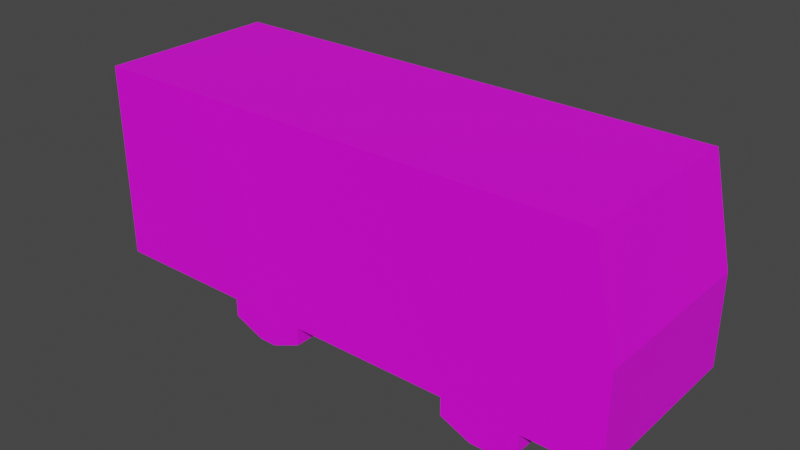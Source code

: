 # Source: Bus.blend  (saved by Blender 2.93.20; exported with 4.5.12 LTS)
import bpy
from mathutils import Matrix  # noqa: F401  (used for matrix-valued properties, if any)

bpy.ops.wm.read_factory_settings(use_empty=True)
scene = bpy.context.scene
scene.name = 'Scene'

# ---- collections
col_collection = bpy.data.collections.new('Collection'); scene.collection.children.link(col_collection)

# ---- images (referenced by path relative to the original .blend; pixels are not part of the script)
import os
ASSET_DIR = os.environ.get("B2B_ASSET_DIR", "")  # directory of the original .blend (textures are referenced by path, not embedded)
HERE = os.path.dirname(os.path.abspath(__file__))  # packed textures are extracted next to this script under _unpacked/

def load_image(name, relpath, width, height, colorspace="sRGB"):
    """Load a texture the original file referenced (path relative to the .blend, or extracted next to this script)."""
    p = next((c for c in (os.path.join(HERE, relpath), os.path.join(ASSET_DIR, relpath)) if relpath and os.path.exists(c)), "")
    if p:
        img = bpy.data.images.load(p, check_existing=True)
        img.name = name
    else:  # same state as the original file: an image datablock whose file is absent (Cycles renders it pink)
        img = bpy.data.images.new(name, width, height)
        img.source = "FILE"
        img.filepath = "//" + (relpath or name)
    img.colorspace_settings.name = colorspace
    return img
img_bus_texture_psd = load_image('bus texture.psd', 'bus texture.psd', 1024, 1024, 'sRGB')

# ---- materials (node trees are filled in below, after node groups)
mat_material_001 = bpy.data.materials.new('Material.001')
mat_material_001.use_transparent_shadow = False

# ---- material node trees
mat_material_001.use_nodes = True; mat_material_001.node_tree.nodes.clear()
_N = mat_material_001.node_tree.nodes; _L = mat_material_001.node_tree.links
n0 = _N.new('ShaderNodeOutputMaterial'); n0.name = 'Material Output'; n0.location = (300, 300)
n1 = _N.new('ShaderNodeBsdfPrincipled'); n1.name = 'Principled BSDF'; n1.location = (10, 300)
n1.distribution = 'GGX'
n1.subsurface_method = 'BURLEY'
n1.inputs[3].default_value = 1.45
n1.inputs[27].default_value = (0.0, 0.0, 0.0, 1.0)
n1.inputs[28].default_value = 1.0
n2 = _N.new('ShaderNodeMapping'); n2.name = 'Mapping'; n2.location = (-358, 653)
n2.width = 240
n3 = _N.new('ShaderNodeTexCoord'); n3.name = 'Texture Coordinate'; n3.location = (-558, 636)
n4 = _N.new('ShaderNodeTexImage'); n4.name = 'Image Texture'; n4.location = (-58, 624)
n4.image = img_bus_texture_psd
_L.new(n1.outputs[0], n0.inputs[0])
_L.new(n4.outputs[0], n1.inputs[0])
_L.new(n2.outputs[0], n4.inputs[0])
_L.new(n3.outputs[2], n2.inputs[0])
n0.is_active_output = True

# ---- world
world_world = bpy.data.worlds.new('World'); scene.world = world_world
world_world.use_nodes = True; world_world.node_tree.nodes.clear()
_N = world_world.node_tree.nodes; _L = world_world.node_tree.links
n0 = _N.new('ShaderNodeOutputWorld'); n0.name = 'World Output'; n0.location = (300, 300)
n1 = _N.new('ShaderNodeBackground'); n1.name = 'Background'; n1.location = (10, 300)
n1.inputs[0].default_value = (0.05088, 0.05088, 0.05088, 1.0)
_L.new(n1.outputs[0], n0.inputs[0])
n0.is_active_output = True
world_world.color = (0.05088, 0.05088, 0.05088)
world_world.use_sun_shadow = False
world_world.sun_shadow_jitter_overblur = 0.0

# ---- meshes
me_cube = bpy.data.meshes.new('Cube')
me_cube.from_pydata([(-8.159, 1.524, 3.82), (-8.159, -1.524, 3.82), (0.4872, -1.524, 3.82), (0.4872, 1.524, 3.82), (-8.159, 1.524, 2.074), (0.8682, -1.524, 2.074), (-8.159, -1.524, 2.074), (0.8682, 1.524, 2.074), (0.4872, 1.524, 2.074), (0.4872, -1.524, 2.074), (-8.159, 1.524, 0.5347), (-8.159, -1.524, 0.5347), (0.8682, 1.524, 0.5347), (0.4872, 1.524, 0.5347), (0.4872, -1.524, 0.5347), (0.8682, -1.524, 0.5347), (-8.159, -0.9231, 0.5347), (-5.71, 1.524, 3.82), (0.8682, -0.9231, 0.5347), (-5.71, -1.524, 3.82), (-5.71, -1.524, 2.074), (-5.71, 1.524, 2.074), (-5.71, 1.524, 0.5347), (-5.71, -1.524, 0.5347), (0.8682, -0.9231, 2.074), (-4.385, -1.524, 3.82), (-4.385, -1.524, 2.074), (-4.385, -1.524, 0.5347), (-8.159, -0.9231, 2.074), (-4.385, 1.524, 3.82), (-4.385, 1.524, 2.074), (-4.385, 1.524, 0.5347), (0.4872, -0.9231, 3.82), (-0.3771, -1.524, 3.82), (-0.3771, -1.524, 2.074), (-0.3771, -1.524, 0.5347), (-0.3771, -0.9231, 0.5347), (-0.3771, 1.524, 3.82), (-0.3771, 1.524, 2.074), (-0.3771, 1.524, 0.5347), (0.4872, -0.9231, 0.5347), (-1.658, 1.524, 3.82), (-1.658, 1.524, 2.074), (-1.658, 1.524, 0.5347), (-8.159, -0.9231, 3.82), (-1.658, -1.524, 3.82), (-1.658, -1.524, 2.074), (-1.658, -1.524, 0.5347), (-5.196, -1.524, 0.009146), (-5.71, -1.524, 0.2262), (-5.71, 1.524, 0.2262), (-5.196, 1.524, 0.009146), (-4.899, 1.524, 0.009146), (-4.385, 1.524, 0.2262), (-4.385, -1.524, 0.2262), (-4.899, -1.524, 0.009146), (-0.8913, 1.524, 0.009146), (-0.3771, 1.524, 0.2262), (-0.3771, -1.524, 0.2262), (-0.8913, -1.524, 0.009146), (-1.144, -1.524, 0.009146), (-1.658, -1.524, 0.2262), (-1.658, 1.524, 0.2262), (-1.144, 1.524, 0.009146), (-5.71, -0.9231, 0.5347), (-5.71, -0.9231, 3.82), (-4.385, -0.9231, 0.5347), (-4.385, -0.9231, 3.82), (-0.3771, -0.9231, 3.82), (-1.658, -0.9231, 0.5347), (-1.658, -0.9231, 3.82), (-5.71, -0.9231, 0.2262), (-5.196, -0.9231, 0.009146), (-4.899, -0.9231, 0.009146), (-4.385, -0.9231, 0.2262), (-0.8913, -0.9231, 0.009146), (-0.3771, -0.9231, 0.2262), (-1.658, -0.9231, 0.2262), (-1.144, -0.9231, 0.009146), (-0.3771, 0.97, 0.5347), (0.8682, 0.97, 2.074), (0.8682, 0.97, 0.5347), (-5.71, 0.97, 0.2262), (-1.658, 0.97, 3.82), (-0.3771, 0.97, 3.82), (-1.658, 0.97, 0.5347), (-4.385, 0.97, 3.82), (-4.385, 0.97, 0.5347), (-5.71, 0.97, 3.82), (-5.71, 0.97, 0.5347), (-8.159, 0.97, 0.5347), (-8.159, 0.97, 2.074), (0.4872, 0.97, 3.82), (-8.159, 0.97, 3.82), (0.4872, 0.97, 0.5347), (-5.196, 0.97, 0.009146), (-4.385, 0.97, 0.2262), (-0.3771, 0.97, 0.2262), (-1.144, 0.97, 0.009146), (-4.899, 0.97, 0.009146), (-0.8913, 0.97, 0.009146), (-1.658, 0.97, 0.2262), (-0.8042, 0.97, 0.5347), (-1.231, 0.97, 0.5347), (-0.8042, -0.9231, 0.5347), (-1.231, -0.9231, 0.5347), (-4.827, 0.97, 0.5347), (-5.269, 0.97, 0.5347), (-5.269, -0.9231, 0.5347), (-4.827, -0.9231, 0.5347)], [], [(32, 24, 5, 2), (9, 2, 5), (28, 44, 1, 6), (21, 17, 0, 4), (7, 3, 8), (34, 33, 2, 9), (68, 32, 2, 33), (35, 34, 9, 14), (12, 7, 8, 13), (22, 21, 4, 10), (16, 28, 6, 11), (81, 80, 7, 12), (14, 9, 5, 15), (73, 72, 48, 55), (90, 89, 22, 10), (96, 87, 31, 53), (31, 30, 21, 22), (11, 6, 20, 23), (44, 65, 19, 1), (6, 1, 19, 20), (30, 29, 17, 21), (52, 53, 31, 22, 50, 51), (42, 41, 29, 30), (43, 42, 30, 31), (89, 82, 50, 22), (23, 20, 26, 27), (65, 67, 25, 19), (20, 19, 25, 26), (40, 14, 15, 18), (13, 8, 38, 39), (8, 3, 37, 38), (77, 69, 47, 61), (47, 46, 34, 35), (70, 68, 33, 45), (46, 45, 33, 34), (26, 25, 45, 46), (67, 70, 45, 25), (27, 26, 46, 47), (79, 39, 57, 97), (39, 38, 42, 43), (38, 37, 41, 42), (56, 57, 39, 43, 62, 63), (75, 78, 60, 59), (40, 36, 35, 14), (87, 85, 43, 31), (60, 61, 47, 35, 58, 59), (71, 49, 48, 72), (73, 55, 54, 74), (75, 59, 58, 76), (77, 61, 60, 78), (48, 49, 23, 27, 54, 55), (27, 47, 69, 66), (94, 79, 36, 40), (35, 36, 76, 58), (86, 83, 70, 67), (83, 84, 68, 70), (94, 40, 18, 81), (88, 86, 67, 65), (23, 49, 71, 64), (93, 88, 65, 44), (54, 27, 66, 74), (11, 23, 64, 16), (15, 5, 24, 18), (90, 91, 28, 16), (84, 92, 32, 68), (91, 93, 44, 28), (92, 80, 24, 32), (3, 7, 80, 92), (4, 0, 93, 91), (37, 3, 92, 84), (10, 4, 91, 90), (52, 51, 95, 99), (0, 17, 88, 93), (17, 29, 86, 88), (13, 94, 81, 12), (62, 43, 85, 101), (41, 37, 84, 83), (29, 41, 83, 86), (56, 63, 98, 100), (13, 39, 79, 94), (50, 82, 95, 51), (52, 99, 96, 53), (56, 100, 97, 57), (66, 69, 85, 87), (62, 101, 98, 63), (16, 64, 89, 90), (18, 24, 80, 81), (77, 78, 105, 69), (78, 75, 104, 105), (75, 76, 36, 104), (36, 79, 102, 104), (103, 105, 104, 102), (69, 105, 103, 85), (100, 102, 79, 97), (98, 103, 102, 100), (103, 98, 101, 85), (74, 66, 109, 73), (72, 108, 64, 71), (73, 109, 108, 72), (99, 106, 87, 96), (95, 107, 106, 99), (107, 95, 82, 89), (66, 87, 106, 109), (64, 108, 107, 89), (106, 107, 108, 109)])
_uv = me_cube.uv_layers.new(name='UVMap')
_uv.uv.foreach_set('vector', [0.5251, 0.1881, 0.5251, 0.1085, 0.5593, 0.1085, 0.5593, 0.1881, 0.06806, 0.7929, 0.06806, 0.9629, 0.02878, 0.7929, 0.2361, 0.1015, 0.2361, 0.1695, 0.2068, 0.1695, 0.2068, 0.1015, 0.2899, 0.4082, 0.2899, 0.5782, 0.03626, 0.5782, 0.03626, 0.4082, 0.9716, 0.4082, 0.9321, 0.5782, 0.9321, 0.4082, 0.1572, 0.7929, 0.1572, 0.9629, 0.06806, 0.9629, 0.06806, 0.7929, 0.9413, 0.1452, 0.9818, 0.1452, 0.9818, 0.176, 0.9413, 0.176, 0.1572, 0.643, 0.1572, 0.7929, 0.06806, 0.7929, 0.06806, 0.643, 0.9716, 0.2582, 0.9716, 0.4082, 0.9321, 0.4082, 0.9321, 0.2582, 0.2899, 0.2582, 0.2899, 0.4082, 0.03626, 0.4082, 0.03626, 0.2582, 0.2361, 0.04148, 0.2361, 0.1015, 0.2068, 0.1015, 0.2068, 0.04148, 0.4174, 0.03849, 0.4174, 0.1085, 0.3859, 0.1085, 0.3859, 0.03849, 0.06806, 0.643, 0.06806, 0.7929, 0.02878, 0.7929, 0.02878, 0.643, 0.132, 0.1823, 0.1341, 0.1821, 0.1355, 0.1965, 0.1325, 0.1967, 0.1743, 0.09165, 0.1457, 0.08605, 0.1553, 0.06873, 0.1785, 0.07694, 0.1321, 0.07703, 0.1262, 0.08424, 0.123, 0.06503, 0.1294, 0.06335, 0.4272, 0.2582, 0.4272, 0.4082, 0.2899, 0.4082, 0.2899, 0.2582, 0.9595, 0.643, 0.9595, 0.7929, 0.7071, 0.7929, 0.7071, 0.643, 0.5768, 0.1452, 0.6915, 0.1452, 0.6915, 0.176, 0.5768, 0.176, 0.9595, 0.7929, 0.9595, 0.9629, 0.7071, 0.9629, 0.7071, 0.7929, 0.4272, 0.4082, 0.4272, 0.5782, 0.2899, 0.5782, 0.2899, 0.4082, 0.374, 0.207, 0.4272, 0.2282, 0.4272, 0.2582, 0.2899, 0.2582, 0.2899, 0.2282, 0.3432, 0.207, 0.7098, 0.4082, 0.7098, 0.5782, 0.4272, 0.5782, 0.4272, 0.4082, 0.7098, 0.2582, 0.7098, 0.4082, 0.4272, 0.4082, 0.4272, 0.2582, 0.1457, 0.08605, 0.1424, 0.07815, 0.1478, 0.06516, 0.1553, 0.06873, 0.7071, 0.643, 0.7071, 0.7929, 0.5705, 0.7929, 0.5705, 0.643, 0.6915, 0.1452, 0.7536, 0.1452, 0.7536, 0.176, 0.6915, 0.176, 0.7071, 0.7929, 0.7071, 0.9629, 0.5705, 0.9629, 0.5705, 0.7929, 0.05733, 0.1719, 0.05413, 0.1903, 0.05024, 0.1898, 0.05281, 0.1716, 0.9321, 0.2582, 0.9321, 0.4082, 0.8425, 0.4082, 0.8425, 0.2582, 0.9321, 0.4082, 0.9321, 0.5782, 0.8425, 0.5782, 0.8425, 0.4082, 0.08062, 0.181, 0.08546, 0.1738, 0.08942, 0.1927, 0.08371, 0.1944, 0.2893, 0.643, 0.2893, 0.7929, 0.1572, 0.7929, 0.1572, 0.643, 0.8813, 0.1452, 0.9413, 0.1452, 0.9413, 0.176, 0.8813, 0.176, 0.2893, 0.7929, 0.2893, 0.9629, 0.1572, 0.9629, 0.1572, 0.7929, 0.5705, 0.7929, 0.5705, 0.9629, 0.2893, 0.9629, 0.2893, 0.7929, 0.7536, 0.1452, 0.8813, 0.1452, 0.8813, 0.176, 0.7536, 0.176, 0.5705, 0.643, 0.5705, 0.7929, 0.2893, 0.7929, 0.2893, 0.643, 0.06572, 0.08527, 0.05537, 0.06404, 0.06447, 0.06029, 0.0699, 0.07654, 0.8425, 0.2582, 0.8425, 0.4082, 0.7098, 0.4082, 0.7098, 0.2582, 0.8425, 0.4082, 0.8425, 0.5782, 0.7098, 0.5782, 0.7098, 0.4082, 0.7893, 0.207, 0.8425, 0.2282, 0.8425, 0.2582, 0.7098, 0.2582, 0.7098, 0.2282, 0.7631, 0.207, 0.07542, 0.1825, 0.07706, 0.1827, 0.07653, 0.1952, 0.07428, 0.1951, 0.05733, 0.1719, 0.06751, 0.1731, 0.06163, 0.1917, 0.05413, 0.1903, 0.1262, 0.08424, 0.08633, 0.0845, 0.09424, 0.063, 0.123, 0.06503, 0.2363, 0.5918, 0.2893, 0.6129, 0.2893, 0.643, 0.1572, 0.643, 0.1572, 0.6129, 0.2102, 0.5918, 0.1379, 0.1799, 0.1436, 0.1947, 0.1355, 0.1965, 0.1341, 0.1821, 0.132, 0.1823, 0.1325, 0.1967, 0.1244, 0.1959, 0.1275, 0.1805, 0.07542, 0.1825, 0.07428, 0.1951, 0.06728, 0.1935, 0.07167, 0.1806, 0.08062, 0.181, 0.08371, 0.1944, 0.07653, 0.1952, 0.07706, 0.1827, 0.6541, 0.5918, 0.7071, 0.6129, 0.7071, 0.643, 0.5705, 0.643, 0.5705, 0.6129, 0.6235, 0.5918, 0.1163, 0.1939, 0.08942, 0.1927, 0.08546, 0.1738, 0.123, 0.1726, 0.05284, 0.08912, 0.06572, 0.08527, 0.06751, 0.1731, 0.05733, 0.1719, 0.06163, 0.1917, 0.06751, 0.1731, 0.07167, 0.1806, 0.06728, 0.1935, 0.7536, 0.04845, 0.8813, 0.04845, 0.8813, 0.1452, 0.7536, 0.1452, 0.8813, 0.04845, 0.9413, 0.04845, 0.9413, 0.1452, 0.8813, 0.1452, 0.05284, 0.08912, 0.05733, 0.1719, 0.05281, 0.1716, 0.04749, 0.09026, 0.6915, 0.04845, 0.7536, 0.04845, 0.7536, 0.1452, 0.6915, 0.1452, 0.1498, 0.1921, 0.1436, 0.1947, 0.1379, 0.1799, 0.1419, 0.1723, 0.5768, 0.04845, 0.6915, 0.04845, 0.6915, 0.1452, 0.5768, 0.1452, 0.1244, 0.1959, 0.1163, 0.1939, 0.123, 0.1726, 0.1275, 0.1805, 0.1785, 0.1862, 0.1498, 0.1921, 0.1419, 0.1723, 0.1742, 0.1653, 0.5593, 0.03849, 0.5593, 0.1085, 0.5251, 0.1085, 0.5251, 0.03849, 0.3283, 0.04148, 0.3283, 0.1015, 0.2361, 0.1015, 0.2361, 0.04148, 0.9413, 0.04845, 0.9818, 0.04845, 0.9818, 0.1452, 0.9413, 0.1452, 0.3283, 0.1015, 0.3283, 0.1695, 0.2361, 0.1695, 0.2361, 0.1015, 0.4174, 0.1881, 0.4174, 0.1085, 0.5251, 0.1085, 0.5251, 0.1881, 0.3859, 0.1881, 0.3859, 0.1085, 0.4174, 0.1085, 0.4174, 0.1881, 0.3553, 0.1015, 0.3553, 0.1695, 0.3283, 0.1695, 0.3283, 0.1015, 0.9413, 0.02013, 0.9818, 0.02013, 0.9818, 0.04845, 0.9413, 0.04845, 0.3553, 0.04148, 0.3553, 0.1015, 0.3283, 0.1015, 0.3283, 0.04148, 0.1372, 0.06268, 0.1402, 0.06293, 0.1383, 0.07565, 0.1362, 0.07547, 0.5768, 0.02013, 0.6915, 0.02013, 0.6915, 0.04845, 0.5768, 0.04845, 0.6915, 0.02013, 0.7536, 0.02013, 0.7536, 0.04845, 0.6915, 0.04845, 0.045, 0.06799, 0.05284, 0.08912, 0.04749, 0.09026, 0.0402, 0.06972, 0.08546, 0.0602, 0.09424, 0.063, 0.08633, 0.0845, 0.08141, 0.07588, 0.8813, 0.02013, 0.9413, 0.02013, 0.9413, 0.04845, 0.8813, 0.04845, 0.7536, 0.02013, 0.8813, 0.02013, 0.8813, 0.04845, 0.7536, 0.04845, 0.07369, 0.0588, 0.07659, 0.05872, 0.07647, 0.07375, 0.07437, 0.07389, 0.045, 0.06799, 0.05537, 0.06404, 0.06572, 0.08527, 0.05284, 0.08912, 0.1478, 0.06516, 0.1424, 0.07815, 0.1383, 0.07565, 0.1402, 0.06293, 0.1372, 0.06268, 0.1362, 0.07547, 0.1321, 0.07703, 0.1294, 0.06335, 0.07369, 0.0588, 0.07437, 0.07389, 0.0699, 0.07654, 0.06447, 0.06029, 0.123, 0.1726, 0.08546, 0.1738, 0.08633, 0.0845, 0.1262, 0.08424, 0.08546, 0.0602, 0.08141, 0.07588, 0.07647, 0.07375, 0.07659, 0.05872, 0.1742, 0.1653, 0.1419, 0.1723, 0.1457, 0.08605, 0.1743, 0.09165, 0.5251, 0.03849, 0.5251, 0.1085, 0.4174, 0.1085, 0.4174, 0.03849, 0.08062, 0.181, 0.07706, 0.1827, 0.07921, 0.1719, 0.08546, 0.1738, 0.07706, 0.1827, 0.07542, 0.1825, 0.07366, 0.1718, 0.07921, 0.1719, 0.07542, 0.1825, 0.07167, 0.1806, 0.06751, 0.1731, 0.07366, 0.1718, 0.06751, 0.1731, 0.06572, 0.08527, 0.07286, 0.08656, 0.07366, 0.1718, 0.07913, 0.08638, 0.07921, 0.1719, 0.07366, 0.1718, 0.07286, 0.08656, 0.08546, 0.1738, 0.07921, 0.1719, 0.07913, 0.08638, 0.08633, 0.0845, 0.07437, 0.07389, 0.07286, 0.08656, 0.06572, 0.08527, 0.0699, 0.07654, 0.07647, 0.07375, 0.07913, 0.08638, 0.07286, 0.08656, 0.07437, 0.07389, 0.07913, 0.08638, 0.07647, 0.07375, 0.08141, 0.07588, 0.08633, 0.0845, 0.1275, 0.1805, 0.123, 0.1726, 0.1296, 0.171, 0.132, 0.1823, 0.1341, 0.1821, 0.1355, 0.1709, 0.1419, 0.1723, 0.1379, 0.1799, 0.132, 0.1823, 0.1296, 0.171, 0.1355, 0.1709, 0.1341, 0.1821, 0.1362, 0.07547, 0.1331, 0.08665, 0.1262, 0.08424, 0.1321, 0.07703, 0.1383, 0.07565, 0.139, 0.08714, 0.1331, 0.08665, 0.1362, 0.07547, 0.139, 0.08714, 0.1383, 0.07565, 0.1424, 0.07815, 0.1457, 0.08605, 0.123, 0.1726, 0.1262, 0.08424, 0.1331, 0.08665, 0.1296, 0.171, 0.1419, 0.1723, 0.1355, 0.1709, 0.139, 0.08714, 0.1457, 0.08605, 0.1331, 0.08665, 0.139, 0.08714, 0.1355, 0.1709, 0.1296, 0.171])
me_cube.materials.append(mat_material_001)
me_cube.use_remesh_preserve_volume = False
me_cube.use_remesh_preserve_attributes = False
me_cube.use_mirror_vertex_groups = False
me_cube.update()

# ---- objects
ob_cube = bpy.data.objects.new('Cube', me_cube)

# ---- transforms, parenting, visibility, modifiers, constraints
ob_cube.location = (0.0, 0.0, 0.0)
ob_cube.lock_rotations_4d = False
ob_cube.empty_display_type = 'ARROWS'
ob_cube.lineart.crease_threshold = 0.0

# ---- collection membership
col_collection.objects.link(ob_cube)

# ---- scene / render settings (as saved in the file)
scene.frame_start = 1; scene.frame_end = 250; scene.frame_set(1)
scene.render.engine = 'BLENDER_EEVEE_NEXT'
scene.cycles.use_denoising = False
scene.cycles.samples = 128
scene.cycles.sampling_pattern = 'TABULATED_SOBOL'
scene.cycles.use_adaptive_sampling = False
scene.cycles.use_light_tree = False
scene.view_settings.view_transform = 'Filmic'
bpy.context.view_layer.update()

# ---- added for rendering (the .blend has no active camera and no usable light): camera, sun
cam_auto = bpy.data.cameras.new('AutoCamera')
cam_auto.lens = 50.0
cam_auto.sensor_width = 36.0
cam_auto.clip_end = 1000.0
ob_auto_camera = bpy.data.objects.new('AutoCamera', cam_auto)
scene.collection.objects.link(ob_auto_camera)
ob_auto_camera.location = (5.84871, -11.3927, 9.50954)
ob_auto_camera.rotation_euler = (1.09748, -7.21219e-08, 0.694738)
scene.camera = ob_auto_camera
light_auto_sun = bpy.data.lights.new('AutoSun', 'SUN')
light_auto_sun.energy = 3.0
light_auto_sun.angle = 0.0523599
ob_auto_sun = bpy.data.objects.new('AutoSun', light_auto_sun)
scene.collection.objects.link(ob_auto_sun)
ob_auto_sun.rotation_euler = (0.872665, 0.174533, 0.523599)
bpy.context.view_layer.update()
